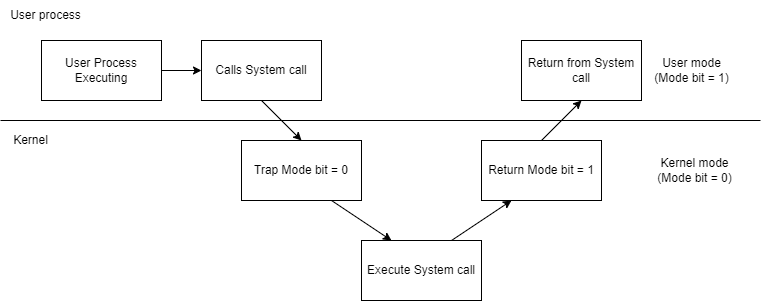

The diagram above was exported from draw.io. Its source (the exported page's mxGraphModel, read from the mxfile embedded in the PNG):
<mxGraphModel dx="605" dy="825" grid="1" gridSize="10" guides="1" tooltips="1" connect="1" arrows="1" fold="1" page="1" pageScale="1" pageWidth="850" pageHeight="1100" math="0" shadow="0">
  <root>
    <mxCell id="0" />
    <mxCell id="1" parent="0" />
    <mxCell id="8" style="edgeStyle=none;html=1;exitX=1;exitY=0.5;exitDx=0;exitDy=0;entryX=0;entryY=0.5;entryDx=0;entryDy=0;" edge="1" parent="1" source="2" target="3">
      <mxGeometry relative="1" as="geometry" />
    </mxCell>
    <mxCell id="2" value="User Process Executing" style="rounded=0;whiteSpace=wrap;html=1;" vertex="1" parent="1">
      <mxGeometry x="81" y="120" width="120" height="60" as="geometry" />
    </mxCell>
    <mxCell id="9" style="edgeStyle=none;html=1;exitX=0.5;exitY=1;exitDx=0;exitDy=0;entryX=0.5;entryY=0;entryDx=0;entryDy=0;" edge="1" parent="1" source="3" target="4">
      <mxGeometry relative="1" as="geometry" />
    </mxCell>
    <mxCell id="3" value="Calls System call" style="rounded=0;whiteSpace=wrap;html=1;" vertex="1" parent="1">
      <mxGeometry x="241" y="120" width="120" height="60" as="geometry" />
    </mxCell>
    <mxCell id="10" style="edgeStyle=none;html=1;exitX=0.75;exitY=1;exitDx=0;exitDy=0;entryX=0.25;entryY=0;entryDx=0;entryDy=0;" edge="1" parent="1" source="4" target="5">
      <mxGeometry relative="1" as="geometry" />
    </mxCell>
    <mxCell id="4" value="Trap Mode bit = 0" style="rounded=0;whiteSpace=wrap;html=1;" vertex="1" parent="1">
      <mxGeometry x="281" y="220" width="120" height="60" as="geometry" />
    </mxCell>
    <mxCell id="11" style="edgeStyle=none;html=1;exitX=0.75;exitY=0;exitDx=0;exitDy=0;entryX=0.25;entryY=1;entryDx=0;entryDy=0;" edge="1" parent="1" source="5" target="6">
      <mxGeometry relative="1" as="geometry" />
    </mxCell>
    <mxCell id="5" value="Execute System call" style="rounded=0;whiteSpace=wrap;html=1;" vertex="1" parent="1">
      <mxGeometry x="401" y="320" width="120" height="60" as="geometry" />
    </mxCell>
    <mxCell id="12" style="edgeStyle=none;html=1;exitX=0.5;exitY=0;exitDx=0;exitDy=0;entryX=0.5;entryY=1;entryDx=0;entryDy=0;" edge="1" parent="1" source="6" target="7">
      <mxGeometry relative="1" as="geometry" />
    </mxCell>
    <mxCell id="6" value="Return Mode bit = 1" style="rounded=0;whiteSpace=wrap;html=1;" vertex="1" parent="1">
      <mxGeometry x="521" y="220" width="120" height="60" as="geometry" />
    </mxCell>
    <mxCell id="7" value="Return from System call" style="rounded=0;whiteSpace=wrap;html=1;" vertex="1" parent="1">
      <mxGeometry x="561" y="120" width="120" height="60" as="geometry" />
    </mxCell>
    <mxCell id="13" value="" style="endArrow=none;html=1;" edge="1" parent="1">
      <mxGeometry width="50" height="50" relative="1" as="geometry">
        <mxPoint x="40" y="200" as="sourcePoint" />
        <mxPoint x="800" y="200" as="targetPoint" />
      </mxGeometry>
    </mxCell>
    <mxCell id="14" value="User process" style="text;html=1;align=center;verticalAlign=middle;resizable=0;points=[];autosize=1;strokeColor=none;fillColor=none;" vertex="1" parent="1">
      <mxGeometry x="40" y="80" width="90" height="30" as="geometry" />
    </mxCell>
    <mxCell id="15" value="Kernel" style="text;html=1;align=center;verticalAlign=middle;resizable=0;points=[];autosize=1;strokeColor=none;fillColor=none;" vertex="1" parent="1">
      <mxGeometry x="40" y="205" width="60" height="30" as="geometry" />
    </mxCell>
    <mxCell id="16" value="User mode&lt;br&gt;(Mode bit = 1)" style="text;html=1;align=center;verticalAlign=middle;resizable=0;points=[];autosize=1;strokeColor=none;fillColor=none;" vertex="1" parent="1">
      <mxGeometry x="681" y="130" width="100" height="40" as="geometry" />
    </mxCell>
    <mxCell id="17" value="Kernel mode&lt;br&gt;(Mode bit = 0)" style="text;html=1;align=center;verticalAlign=middle;resizable=0;points=[];autosize=1;strokeColor=none;fillColor=none;" vertex="1" parent="1">
      <mxGeometry x="684" y="230" width="100" height="40" as="geometry" />
    </mxCell>
  </root>
</mxGraphModel>